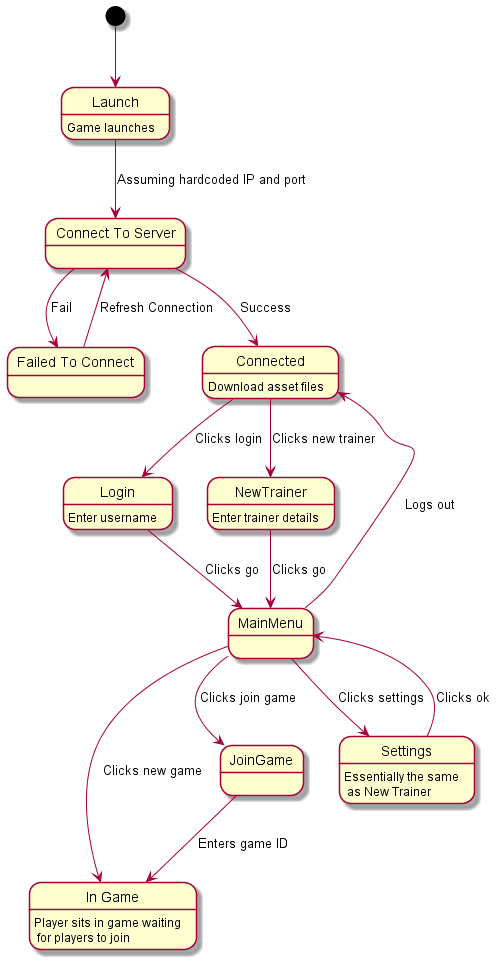

The diagram above was rendered by PlantUML. Its source (embedded in the PNG):
@startuml "General Workflow"

state Launch : Game launches 
state ConnectToServer as "Connect To Server"
state FailedToConnect as "Failed To Connect"
state Connected : Download asset files
state Login : Enter username
state NewTrainer : Enter trainer details
state MainMenu
state Ingame as "In Game" : Player sits in game waiting\n for players to join
state JoinGame
state Settings : Essentially the same\n as New Trainer

[*] --> Launch
Launch --> ConnectToServer : Assuming hardcoded IP and port
ConnectToServer --> FailedToConnect : Fail
FailedToConnect --> ConnectToServer : Refresh Connection
ConnectToServer --> Connected : Success
Connected --> Login : Clicks login
Connected --> NewTrainer : Clicks new trainer
Login --> MainMenu : Clicks go
NewTrainer --> MainMenu : Clicks go
MainMenu --> Connected : Logs out
MainMenu --> Ingame : Clicks new game
MainMenu --> JoinGame : Clicks join game
JoinGame --> Ingame : Enters game ID
MainMenu --> Settings : Clicks settings
Settings --> MainMenu : Clicks ok

@enduml